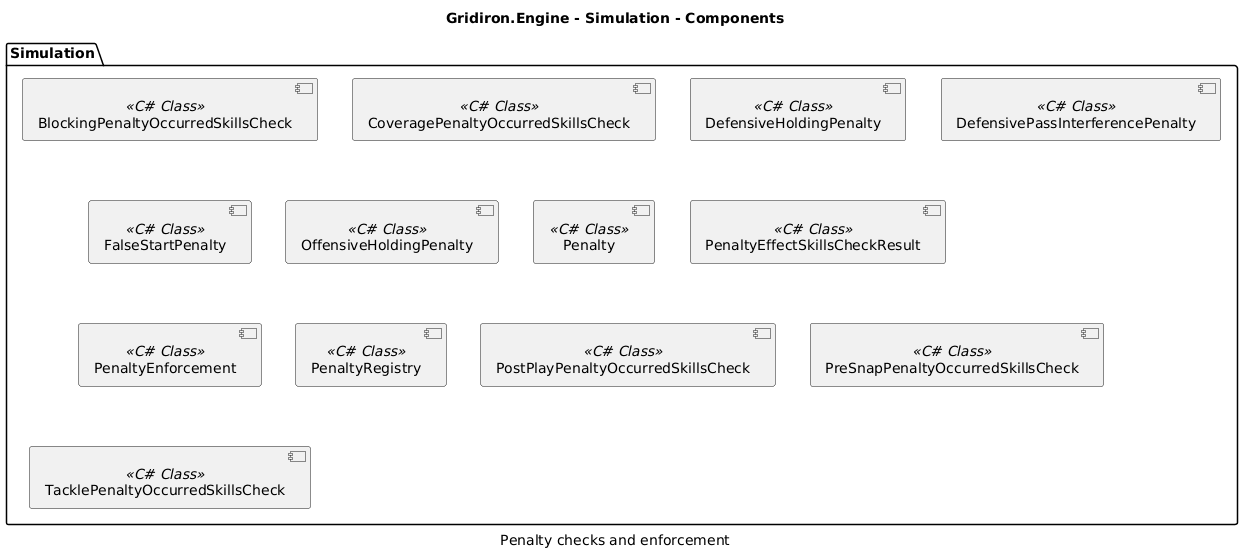

The diagram above was rendered by PlantUML. Its source (embedded in the PNG):
@startuml

title Gridiron.Engine - Simulation - Components
caption Penalty checks and enforcement
package Simulation {
  component "BlockingPenaltyOccurredSkillsCheck" <<C# Class>> as 135
  component "CoveragePenaltyOccurredSkillsCheck" <<C# Class>> as 136
  component "DefensiveHoldingPenalty" <<C# Class>> as 45
  component "DefensivePassInterferencePenalty" <<C# Class>> as 46
  component "FalseStartPenalty" <<C# Class>> as 43
  component "OffensiveHoldingPenalty" <<C# Class>> as 44
  component "Penalty" <<C# Class>> as 39
  component "PenaltyEffectSkillsCheckResult" <<C# Class>> as 151
  component "PenaltyEnforcement" <<C# Class>> as 159
  component "PenaltyRegistry" <<C# Class>> as 42
  component "PostPlayPenaltyOccurredSkillsCheck" <<C# Class>> as 138
  component "PreSnapPenaltyOccurredSkillsCheck" <<C# Class>> as 134
  component "TacklePenaltyOccurredSkillsCheck" <<C# Class>> as 137
}
@enduml